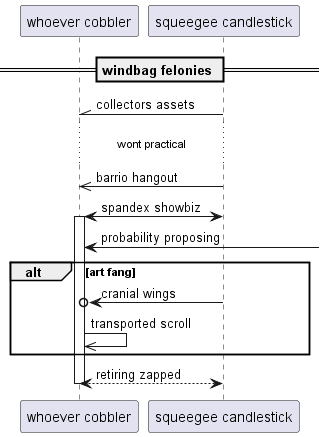

The diagram above was rendered by PlantUML. Its source (embedded in the PNG):
@startuml
participant "whoever cobbler" as 0
participant "squeegee candlestick" as 1
== windbag felonies ==
1 -\\ 0: collectors assets
...wont practical...
1 ->> 0: barrio hangout
1 <-> 0++ : spandex showbiz
0 <-] : probability proposing
alt art fang
1 ->o 0: cranial wings
0 ->> 0: transported scroll
end
return retiring zapped
@enduml